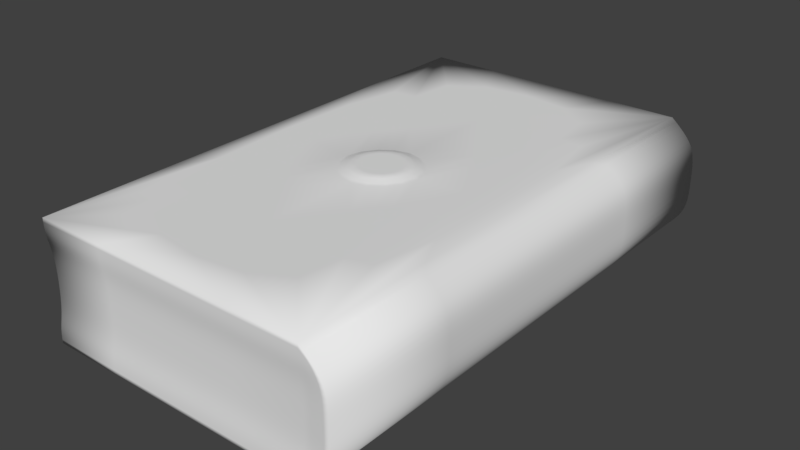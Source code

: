 # Source: Book.blend  (saved by Blender 2.79.0; exported with 4.5.12 LTS)
import bpy
from mathutils import Matrix  # noqa: F401  (used for matrix-valued properties, if any)

bpy.ops.wm.read_factory_settings(use_empty=True)
scene = bpy.context.scene
scene.name = 'Scene'

# ---- collections
col_collection_1 = bpy.data.collections.new('Collection 1'); scene.collection.children.link(col_collection_1)
col_collection_1.hide_render = True
col_collection_1.hide_viewport = True
col_collection_2 = bpy.data.collections.new('Collection 2'); scene.collection.children.link(col_collection_2)

# ---- materials (node trees are filled in below, after node groups)
mat_material = bpy.data.materials.new('Material')
mat_material.alpha_threshold = 0.0
mat_material.use_transparent_shadow = False
mat_material.roughness = 0.5
mat_material.line_color = (0.0, 0.0, 0.0, 1.0)
mat_material_003 = bpy.data.materials.new('Material.003')
mat_material_003.alpha_threshold = 0.0
mat_material_003.use_transparent_shadow = False
mat_material_003.roughness = 0.5
mat_material_003.line_color = (0.0, 0.0, 0.0, 1.0)

# ---- material node trees

# ---- world
world_world = bpy.data.worlds.new('World'); scene.world = world_world
world_world.color = (0.05088, 0.05088, 0.05088)
world_world.use_sun_shadow = False
world_world.sun_shadow_jitter_overblur = 0.0
world_world.cycles.sampling_method = 'MANUAL'

# ---- meshes
me_cube = bpy.data.meshes.new('Cube')
me_cube.from_pydata([(-0.8545, -1.0, 0.0), (-0.8545, 1.0, 0.0), (-0.8545, -1.0, 0.46), (-0.8545, 1.0, 0.46), (0.2432, -1.0, 0.46), (0.2432, 1.0, 0.46), (0.2432, -1.0, 0.0), (0.2432, 1.0, 0.0), (0.3476, 1.0, 0.3784), (0.3476, 1.0, 0.08163), (0.3476, -1.0, 0.08163), (0.3476, -1.0, 0.3784), (-0.8545, -1.0, 0.08163), (-0.8545, -1.0, 0.3784), (-0.8545, 1.0, 0.08163), (-0.8545, 1.0, 0.3784), (0.2432, 1.0, 0.08163), (0.2432, 1.0, 0.3784), (0.2432, -1.0, 0.3784), (0.2432, -1.0, 0.08163), (-0.5338, -0.04556, 0.46), (-0.0617, -0.04556, 0.46), (-0.2978, 0.1905, 0.46), (-0.2978, -0.2816, 0.46), (-0.2978, -0.04556, 0.4752), (-0.4581, -0.04556, 0.4752), (-0.1375, -0.04556, 0.4752), (-0.2978, -0.2059, 0.4752), (-0.2978, 0.1148, 0.4752)], [], [(7, 6, 0, 1), (16, 7, 1, 14), (6, 19, 12, 0), (0, 12, 14, 1), (18, 4, 2, 13), (10, 19, 6), (16, 9, 7), (13, 2, 3, 15), (16, 14, 15, 17), (13, 15, 14, 12), (18, 13, 12, 19), (8, 11, 10, 9), (5, 17, 15, 3), (11, 18, 19, 10), (9, 16, 17, 8), (8, 17, 5), (4, 18, 11), (4, 11, 8, 5), (9, 10, 6, 7), (23, 21, 26, 27), (22, 20, 25, 28), (21, 22, 28, 26), (20, 23, 27, 25), (3, 22, 5), (23, 2, 4), (20, 3, 2), (5, 21, 4), (22, 21, 5), (22, 3, 20), (20, 2, 23), (21, 23, 4), (27, 24, 25), (25, 24, 28), (24, 27, 26), (24, 26, 28)])
me_cube.polygons.foreach_set('use_smooth', [True] * 35)
_k = {(21, 22): 1.0, (21, 23): 1.0, (20, 23): 1.0, (20, 22): 1.0, (26, 28): 1.0, (26, 27): 1.0, (25, 27): 1.0, (25, 28): 1.0}
me_cube.attributes.new('crease_edge', 'FLOAT', 'EDGE').data.foreach_set('value', [_k.get((min(e.vertices), max(e.vertices)), 0.0) for e in me_cube.edges])
me_cube.materials.append(mat_material)
me_cube.use_remesh_preserve_volume = False
me_cube.use_remesh_preserve_attributes = False
me_cube.use_mirror_vertex_groups = False
me_cube.update()
me_cube_003 = bpy.data.meshes.new('Cube.003')
me_cube_003.from_pydata([(-0.8545, -1.0, 0.0), (-0.8545, 1.0, 0.0), (-0.8545, -1.0, 0.46), (-0.8545, 1.0, 0.46), (0.2432, -1.0, 0.46), (0.2432, 1.0, 0.46), (0.2432, -1.0, 0.0), (0.2432, 1.0, 0.0), (0.3149, 1.0, 0.3986), (0.3072, 1.0, 0.05359), (0.3072, -1.0, 0.05359), (0.3149, -1.0, 0.3986), (-0.8545, -1.0, 0.05359), (-0.8545, -1.0, 0.3986), (-0.8545, 1.0, 0.05359), (-0.8545, 1.0, 0.3986), (0.2432, 1.0, 0.05359), (0.2432, 1.0, 0.3986), (0.2432, -1.0, 0.3986), (0.2432, -1.0, 0.05359), (-0.5338, -0.04556, 0.46), (-0.0617, -0.04556, 0.46), (-0.2978, 0.1905, 0.46), (-0.2978, -0.2816, 0.46), (-0.2978, -0.04556, 0.4752), (-0.4581, -0.04556, 0.4752), (-0.1375, -0.04556, 0.4752), (-0.2978, -0.2059, 0.4752), (-0.2978, 0.1148, 0.4752), (0.2432, 0.99, 0.1234), (0.2432, 0.99, 0.3366), (0.2432, 0.9849, 0.23), (0.2432, -0.9892, 0.3366), (0.2432, -0.9892, 0.1234), (0.2432, -0.9892, 0.23), (0.3476, 1.0, 0.3366), (0.3476, 1.0, 0.1234), (0.3476, 1.0, 0.23), (-0.8414, 0.99, 0.3366), (-0.8454, 0.99, 0.1234), (-0.8371, 0.9849, 0.23), (-0.8414, -0.9892, 0.3366), (-0.8454, -0.9892, 0.1234), (-0.8371, -0.9892, 0.23), (0.3476, -1.0, 0.1234), (0.3476, -1.0, 0.3366), (0.3476, -1.0, 0.23)], [], [(7, 6, 0, 1), (16, 7, 1, 14), (6, 19, 12, 0), (0, 12, 14, 1), (18, 4, 2, 13), (10, 19, 6), (16, 9, 7), (13, 2, 3, 15), (44, 33, 19, 10), (36, 44, 10, 9), (8, 11, 45, 35), (5, 17, 15, 3), (18, 13, 41, 32), (16, 14, 39, 29), (8, 17, 5), (4, 18, 11), (4, 11, 8, 5), (9, 10, 6, 7), (23, 21, 26, 27), (22, 20, 25, 28), (21, 22, 28, 26), (20, 23, 27, 25), (3, 22, 5), (23, 2, 4), (20, 3, 2), (5, 21, 4), (22, 21, 5), (22, 3, 20), (20, 2, 23), (21, 23, 4), (27, 24, 25), (25, 24, 28), (24, 27, 26), (24, 26, 28), (30, 38, 15, 17), (33, 42, 12, 19), (13, 15, 38, 41), (11, 18, 32, 45), (42, 39, 14, 12), (9, 16, 29, 36), (30, 35, 37, 31), (31, 37, 36, 29), (33, 44, 46, 34), (34, 46, 45, 32), (44, 36, 37, 46), (46, 37, 35, 45), (42, 33, 34, 43), (43, 34, 32, 41), (39, 42, 43, 40), (40, 43, 41, 38), (38, 30, 31, 40), (40, 31, 29, 39), (35, 30, 17, 8)])
me_cube_003.polygons.foreach_set('use_smooth', [True] * 53)
_k = {(1, 7): 1.0, (4, 18): 1.0, (0, 6): 1.0, (0, 1): 1.0, (4, 11): 1.0, (3, 5): 1.0, (2, 4): 1.0, (2, 3): 1.0, (5, 8): 1.0, (5, 17): 1.0, (3, 15): 1.0, (7, 9): 1.0, (6, 10): 1.0, (1, 14): 1.0, (2, 13): 1.0, (0, 12): 1.0, (6, 19): 1.0, (7, 16): 1.0, (21, 22): 1.0, (21, 23): 1.0, (20, 23): 1.0, (20, 22): 1.0, (26, 28): 1.0, (26, 27): 1.0, (25, 27): 1.0, (25, 28): 1.0, (30, 31): 1.0, (35, 37): 1.0, (29, 31): 1.0, (36, 37): 1.0, (33, 34): 1.0, (44, 46): 1.0, (32, 34): 1.0, (45, 46): 1.0, (42, 43): 1.0, (41, 43): 1.0, (39, 40): 1.0, (38, 40): 1.0, (8, 35): 1.0, (17, 30): 1.0, (16, 29): 1.0, (14, 39): 1.0, (9, 36): 1.0, (15, 38): 1.0, (10, 44): 1.0, (19, 33): 1.0, (18, 32): 1.0, (13, 41): 1.0, (11, 45): 1.0, (12, 42): 1.0}
me_cube_003.attributes.new('crease_edge', 'FLOAT', 'EDGE').data.foreach_set('value', [_k.get((min(e.vertices), max(e.vertices)), 0.0) for e in me_cube_003.edges])
me_cube_003.materials.append(mat_material_003)
me_cube_003.use_remesh_preserve_volume = False
me_cube_003.use_remesh_preserve_attributes = False
me_cube_003.use_mirror_vertex_groups = False
me_cube_003.update()

# ---- objects
ob_booklow = bpy.data.objects.new('BookLow', me_cube)
ob_booklow_001 = bpy.data.objects.new('BookLow.001', me_cube_003)

# ---- transforms, parenting, visibility, modifiers, constraints
ob_booklow.location = (5.96e-08, 0.0, 0.0)
ob_booklow.lock_rotations_4d = False
ob_booklow.empty_display_type = 'ARROWS'
ob_booklow.lineart.crease_threshold = 0.0
ob_booklow_001.location = (5.96e-08, 0.0, 0.0)
ob_booklow_001.lock_rotations_4d = False
ob_booklow_001.empty_display_type = 'ARROWS'
ob_booklow_001.lineart.crease_threshold = 0.0
_m = ob_booklow_001.modifiers.new('Subsurf', 'SUBSURF')
_m.uv_smooth = 'PRESERVE_CORNERS'
_m.quality = 2
_m.show_only_control_edges = False

# ---- collection membership
col_collection_1.objects.link(ob_booklow)
col_collection_2.objects.link(ob_booklow_001)

# ---- scene / render settings (as saved in the file)
scene.frame_start = 1; scene.frame_end = 250; scene.frame_set(1)
scene.render.engine = 'BLENDER_EEVEE_NEXT'
scene.render.resolution_percentage = 50
scene.render.dither_intensity = 0.0
scene.cycles.use_denoising = False
scene.cycles.samples = 128
scene.cycles.sampling_pattern = 'TABULATED_SOBOL'
scene.cycles.use_adaptive_sampling = False
scene.cycles.use_light_tree = False
scene.cycles.blur_glossy = 0.0
scene.cycles.sample_clamp_indirect = 0.0
scene.view_settings.view_transform = 'Standard'
bpy.context.view_layer.update()

# ---- added for rendering (the .blend has no active camera and no usable light): camera, sun
cam_auto = bpy.data.cameras.new('AutoCamera')
cam_auto.lens = 50.0
cam_auto.sensor_width = 36.0
cam_auto.clip_end = 1000.0
ob_auto_camera = bpy.data.objects.new('AutoCamera', cam_auto)
scene.collection.objects.link(ob_auto_camera)
ob_auto_camera.location = (1.94988, -2.64395, 2.00022)
ob_auto_camera.rotation_euler = (1.09748, -7.21219e-08, 0.694738)
scene.camera = ob_auto_camera
light_auto_sun = bpy.data.lights.new('AutoSun', 'SUN')
light_auto_sun.energy = 3.0
light_auto_sun.angle = 0.0523599
ob_auto_sun = bpy.data.objects.new('AutoSun', light_auto_sun)
scene.collection.objects.link(ob_auto_sun)
ob_auto_sun.rotation_euler = (0.872665, 0.174533, 0.523599)
bpy.context.view_layer.update()
